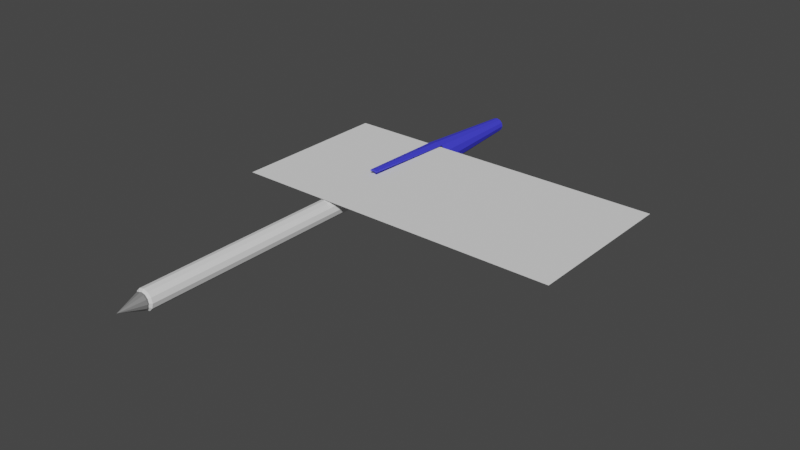 # Source: compapel.blend  (saved by Blender 3.4.6; exported with 4.5.12 LTS)
import bpy
from mathutils import Matrix  # noqa: F401  (used for matrix-valued properties, if any)

bpy.ops.wm.read_factory_settings(use_empty=True)
scene = bpy.context.scene
scene.name = 'Scene'

# ---- collections
col_collection = bpy.data.collections.new('Collection'); scene.collection.children.link(col_collection)

# ---- materials (node trees are filled in below, after node groups)
mat_material_001 = bpy.data.materials.new('Material.001')
mat_material_001.use_transparent_shadow = False
mat_material = bpy.data.materials.new('Material')
mat_material.alpha_threshold = 0.0
mat_material.use_transparent_shadow = False
mat_material.roughness = 0.5
mat_material.line_color = (0.0, 0.0, 0.0, 1.0)
mat_material_002 = bpy.data.materials.new('Material.002')
mat_material_002.use_transparent_shadow = False

# ---- material node trees
mat_material_001.use_nodes = True; mat_material_001.node_tree.nodes.clear()
_N = mat_material_001.node_tree.nodes; _L = mat_material_001.node_tree.links
n0 = _N.new('ShaderNodeBsdfPrincipled'); n0.name = 'Principled BSDF'; n0.location = (10, 300)
n0.distribution = 'GGX'
n0.subsurface_method = 'RANDOM_WALK_SKIN'
n0.inputs[0].default_value = (0.05155, 0.05093, 0.8, 1.0)
n0.inputs[3].default_value = 1.45
n0.inputs[27].default_value = (0.0, 0.0, 0.0, 1.0)
n0.inputs[28].default_value = 1.0
n1 = _N.new('ShaderNodeOutputMaterial'); n1.name = 'Material Output'; n1.location = (300, 300)
_L.new(n0.outputs[0], n1.inputs[0])
n1.is_active_output = True
mat_material.use_nodes = True; mat_material.node_tree.nodes.clear()
_N = mat_material.node_tree.nodes; _L = mat_material.node_tree.links
n0 = _N.new('ShaderNodeOutputMaterial'); n0.name = 'Material Output'; n0.location = (300, 300)
n1 = _N.new('ShaderNodeBsdfPrincipled'); n1.name = 'Principled BSDF'; n1.location = (10, 300)
n1.distribution = 'GGX'
n1.subsurface_method = 'RANDOM_WALK_SKIN'
n1.inputs[0].default_value = (0.1982, 0.1982, 0.1982, 1.0)
n1.inputs[3].default_value = 1.45
n1.inputs[27].default_value = (0.0, 0.0, 0.0, 1.0)
n1.inputs[28].default_value = 1.0
_L.new(n1.outputs[0], n0.inputs[0])
n0.is_active_output = True
mat_material_002.use_nodes = True; mat_material_002.node_tree.nodes.clear()
_N = mat_material_002.node_tree.nodes; _L = mat_material_002.node_tree.links
n0 = _N.new('ShaderNodeBsdfPrincipled'); n0.name = 'Principled BSDF'; n0.location = (10, 300)
n0.distribution = 'GGX'
n0.subsurface_method = 'RANDOM_WALK_SKIN'
n0.inputs[0].default_value = (0.0, 0.0, 0.0, 1.0)
n0.inputs[3].default_value = 1.45
n0.inputs[27].default_value = (0.0, 0.0, 0.0, 1.0)
n0.inputs[28].default_value = 1.0
n1 = _N.new('ShaderNodeOutputMaterial'); n1.name = 'Material Output'; n1.location = (300, 300)
_L.new(n0.outputs[0], n1.inputs[0])
n1.is_active_output = True

# ---- world
world_world = bpy.data.worlds.new('World'); scene.world = world_world
world_world.use_nodes = True; world_world.node_tree.nodes.clear()
_N = world_world.node_tree.nodes; _L = world_world.node_tree.links
n0 = _N.new('ShaderNodeOutputWorld'); n0.name = 'World Output'; n0.location = (300, 300)
n1 = _N.new('ShaderNodeBackground'); n1.name = 'Background'; n1.location = (10, 300)
n1.inputs[0].default_value = (0.05088, 0.05088, 0.05088, 1.0)
_L.new(n1.outputs[0], n0.inputs[0])
n0.is_active_output = True
world_world.color = (0.05088, 0.05088, 0.05088)
world_world.use_sun_shadow = False
world_world.sun_shadow_jitter_overblur = 0.0

# ---- meshes
me_cylinder = bpy.data.meshes.new('Cylinder')
me_cylinder.from_pydata([(3.725e-09, 1.0, -1.196), (3.725e-09, 1.0, 0.9471), (0.5, 0.866, -1.196), (0.5, 0.866, 0.9471), (0.866, 0.5, -1.196), (0.866, 0.5, 0.9471), (1.0, -8.946e-08, -1.196), (1.0, 2.359e-08, 0.9471), (0.866, -0.5, -1.196), (0.866, -0.5, 0.9471), (0.5, -0.866, -1.196), (0.5, -0.866, 0.9471), (3.725e-09, -1.0, -1.196), (3.725e-09, -1.0, 0.9471), (-0.5, -0.866, -1.196), (-0.5, -0.866, 0.9471), (-0.866, -0.5, -1.196), (-0.866, -0.5, 0.9471), (-1.0, -8.946e-08, -1.196), (-1.0, 2.359e-08, 0.9471), (-0.866, 0.5, -1.196), (-0.866, 0.5, 0.9471), (-0.5, 0.866, -1.196), (-0.5, 0.866, 0.9471), (0.3721, 0.6444, 0.9571), (2.998e-09, 0.7441, 0.9571), (0.6444, 0.3721, 0.9571), (0.7441, 1.336e-08, 0.9571), (0.6444, -0.3721, 0.9571), (0.3721, -0.6444, 0.9571), (2.998e-09, -0.7441, 0.9571), (-0.3721, -0.6444, 0.9571), (-0.6444, -0.3721, 0.9571), (-0.7441, 1.336e-08, 0.9571), (-0.6444, 0.3721, 0.9571), (-0.3721, 0.6444, 0.9571), (3.725e-09, 1.0, -0.708), (0.5, 0.866, -0.708), (0.866, 0.5, -0.708), (1.0, 2.359e-08, -0.708), (0.866, -0.5, -0.708), (0.5, -0.866, -0.708), (3.725e-09, -1.0, -0.708), (-0.5, -0.866, -0.708), (-0.866, -0.5, -0.708), (-1.0, 2.359e-08, -0.708), (-0.866, 0.5, -0.708), (-0.5, 0.866, -0.708)], [], [(36, 1, 3, 37), (37, 3, 5, 38), (38, 5, 7, 39), (39, 7, 9, 40), (40, 9, 11, 41), (41, 11, 13, 42), (42, 13, 15, 43), (43, 15, 17, 44), (44, 17, 19, 45), (45, 19, 21, 46), (19, 17, 32, 33), (46, 21, 23, 47), (47, 23, 1, 36), (0, 2, 4, 6, 8, 10, 12, 14, 16, 18, 20, 22), (17, 15, 31, 32), (15, 13, 30, 31), (13, 11, 29, 30), (11, 9, 28, 29), (9, 7, 27, 28), (1, 23, 35, 25), (3, 1, 25, 24), (7, 5, 26, 27), (23, 21, 34, 35), (5, 3, 24, 26), (21, 19, 33, 34), (22, 47, 36, 0), (20, 46, 47, 22), (18, 45, 46, 20), (16, 44, 45, 18), (14, 43, 44, 16), (12, 42, 43, 14), (10, 41, 42, 12), (8, 40, 41, 10), (6, 39, 40, 8), (4, 38, 39, 6), (2, 37, 38, 4), (0, 36, 37, 2)])
_uv = me_cylinder.uv_layers.new(name='UVMap')
_uv.uv.foreach_set('vector', [1.0, 0.5862, 1.0, 1.0, 0.9167, 1.0, 0.9167, 0.5862, 0.9167, 0.5862, 0.9167, 1.0, 0.8333, 1.0, 0.8333, 0.5862, 0.8333, 0.5862, 0.8333, 1.0, 0.75, 1.0, 0.75, 0.5862, 0.75, 0.5862, 0.75, 1.0, 0.6667, 1.0, 0.6667, 0.5862, 0.6667, 0.5862, 0.6667, 1.0, 0.5833, 1.0, 0.5833, 0.5862, 0.5833, 0.5862, 0.5833, 1.0, 0.5, 1.0, 0.5, 0.5862, 0.5, 0.5862, 0.5, 1.0, 0.4167, 1.0, 0.4167, 0.5862, 0.4167, 0.5862, 0.4167, 1.0, 0.3333, 1.0, 0.3333, 0.5862, 0.3333, 0.5862, 0.3333, 1.0, 0.25, 1.0, 0.25, 0.5862, 0.25, 0.5862, 0.25, 1.0, 0.1667, 1.0, 0.1667, 0.5862, 0.25, 1.0, 0.3333, 1.0, 0.3333, 1.0, 0.25, 1.0, 0.1667, 0.5862, 0.1667, 1.0, 0.08333, 1.0, 0.08333, 0.5862, 0.08333, 0.5862, 0.08333, 1.0, 7.451e-08, 1.0, 7.451e-08, 0.5862, 0.75, 0.49, 0.87, 0.4578, 0.9578, 0.37, 0.99, 0.25, 0.9578, 0.13, 0.87, 0.04215, 0.75, 0.01, 0.63, 0.04215, 0.5422, 0.13, 0.51, 0.25, 0.5422, 0.37, 0.63, 0.4578, 0.3333, 1.0, 0.4167, 1.0, 0.4167, 1.0, 0.3333, 1.0, 0.4167, 1.0, 0.5, 1.0, 0.5, 1.0, 0.4167, 1.0, 0.5, 1.0, 0.5833, 1.0, 0.5833, 1.0, 0.5, 1.0, 0.5833, 1.0, 0.6667, 1.0, 0.6667, 1.0, 0.5833, 1.0, 0.6667, 1.0, 0.75, 1.0, 0.75, 1.0, 0.6667, 1.0, 7.451e-08, 1.0, 0.08333, 1.0, 0.08333, 1.0, 7.451e-08, 1.0, 0.9167, 1.0, 1.0, 1.0, 1.0, 1.0, 0.9167, 1.0, 0.75, 1.0, 0.8333, 1.0, 0.8333, 1.0, 0.75, 1.0, 0.08333, 1.0, 0.1667, 1.0, 0.1667, 1.0, 0.08333, 1.0, 0.8333, 1.0, 0.9167, 1.0, 0.9167, 1.0, 0.8333, 1.0, 0.1667, 1.0, 0.25, 1.0, 0.25, 1.0, 0.1667, 1.0, 0.08333, 0.5, 0.08333, 0.5862, 7.451e-08, 0.5862, 7.451e-08, 0.5, 0.1667, 0.5, 0.1667, 0.5862, 0.08333, 0.5862, 0.08333, 0.5, 0.25, 0.5, 0.25, 0.5862, 0.1667, 0.5862, 0.1667, 0.5, 0.3333, 0.5, 0.3333, 0.5862, 0.25, 0.5862, 0.25, 0.5, 0.4167, 0.5, 0.4167, 0.5862, 0.3333, 0.5862, 0.3333, 0.5, 0.5, 0.5, 0.5, 0.5862, 0.4167, 0.5862, 0.4167, 0.5, 0.5833, 0.5, 0.5833, 0.5862, 0.5, 0.5862, 0.5, 0.5, 0.6667, 0.5, 0.6667, 0.5862, 0.5833, 0.5862, 0.5833, 0.5, 0.75, 0.5, 0.75, 0.5862, 0.6667, 0.5862, 0.6667, 0.5, 0.8333, 0.5, 0.8333, 0.5862, 0.75, 0.5862, 0.75, 0.5, 0.9167, 0.5, 0.9167, 0.5862, 0.8333, 0.5862, 0.8333, 0.5, 1.0, 0.5, 1.0, 0.5862, 0.9167, 0.5862, 0.9167, 0.5])
me_cylinder.update()
me_cylinder_001 = bpy.data.meshes.new('Cylinder.001')
me_cylinder_001.from_pydata([(-2.57e-09, 0.5148, -0.4626), (0.2574, 0.4458, -0.4626), (0.4458, 0.2574, -0.4626), (0.5148, -2.221e-07, -0.4626), (0.4458, -0.2574, -0.4626), (0.2574, -0.4458, -0.4626), (-2.57e-09, -0.5148, -0.4626), (-0.2574, -0.4458, -0.4626), (-0.4458, -0.2574, -0.4626), (-0.5148, -2.221e-07, -0.4626), (-0.4458, 0.2574, -0.4626), (-0.2574, 0.4458, -0.4626), (-2.484e-09, 1.0, -0.0403), (0.5, 0.866, -0.0403), (0.866, 0.5, -0.0403), (1.0, -1.653e-07, -0.0403), (0.866, -0.5, -0.0403), (0.5, -0.866, -0.0403), (-2.484e-09, -1.0, -0.0403), (-0.5, -0.866, -0.0403), (-0.866, -0.5, -0.0403), (-1.0, -1.653e-07, -0.0403), (-0.866, 0.5, -0.0403), (-0.5, 0.866, -0.0403), (1.042, 0.2571, 0.3442), (1.111, 1.3e-07, 0.3442), (1.042, -0.2571, 0.3442), (1.006, -1.666e-07, -0.04044), (0.8725, -0.5, -0.04044), (0.8725, 0.5, -0.04044), (1.221, 1.287e-07, 0.3441), (1.152, -0.2571, 0.3441), (1.152, 0.2571, 0.3441), (0.2659, 0.4606, 1.441), (-2.68e-09, 0.5318, 1.441), (0.4606, 0.2659, 1.441), (0.5318, -5.152e-09, 1.441), (0.4606, -0.2659, 1.441), (0.2659, -0.4606, 1.441), (-2.68e-09, -0.5318, 1.441), (-0.2659, -0.4606, 1.441), (-0.4606, -0.2659, 1.441), (-0.5318, -5.152e-09, 1.441), (-0.4606, 0.2659, 1.441), (-0.2659, 0.4606, 1.441), (0.2922, 0.5061, 1.448), (1.697e-07, 0.5844, 1.448), (0.5061, 0.2922, 1.448), (0.5844, -8.777e-09, 1.448), (0.5061, -0.2922, 1.448), (0.2922, -0.5061, 1.448), (1.697e-07, -0.5844, 1.448), (-0.2922, -0.5061, 1.448), (-0.5061, -0.2922, 1.448), (-0.5844, -8.777e-09, 1.448), (-0.5061, 0.2922, 1.448), (-0.2922, 0.5061, 1.448), (6.599e-07, 1.579e-08, 1.542), (-3.899e-09, 0.2478, -0.1244), (-3.899e-09, 0.2478, 1.456), (0.1239, 0.2146, -0.1244), (0.1239, 0.2146, 1.456), (0.2146, 0.1239, -0.1244), (0.2146, 0.1239, 1.456), (0.2478, -3.687e-08, -0.1244), (0.2478, -8.857e-09, 1.456), (0.2146, -0.1239, -0.1244), (0.2146, -0.1239, 1.456), (0.1239, -0.2146, -0.1244), (0.1239, -0.2146, 1.456), (-3.899e-09, -0.2478, -0.1244), (-3.899e-09, -0.2478, 1.456), (-0.1239, -0.2146, -0.1244), (-0.1239, -0.2146, 1.456), (-0.2146, -0.1239, -0.1244), (-0.2146, -0.1239, 1.456), (-0.2478, -3.687e-08, -0.1244), (-0.2478, -8.857e-09, 1.456), (-0.2146, 0.1239, -0.1244), (-0.2146, 0.1239, 1.456), (-0.1239, 0.2146, -0.1244), (-0.1239, 0.2146, 1.456), (0.09218, 0.1597, 1.463), (-4.079e-09, 0.1844, 1.463), (0.1597, 0.09218, 1.463), (0.1844, -1.139e-08, 1.463), (0.1597, -0.09218, 1.463), (0.09218, -0.1597, 1.463), (-4.079e-09, -0.1844, 1.463), (-0.09218, -0.1597, 1.463), (-0.1597, -0.09218, 1.463), (-0.1844, -1.139e-08, 1.463), (-0.1597, 0.09218, 1.463), (-0.09218, 0.1597, 1.463), (-3.899e-09, 0.2478, 0.2355), (0.1239, 0.2146, 0.2355), (0.2146, 0.1239, 0.2355), (0.2478, -8.857e-09, 0.2355), (0.2146, -0.1239, 0.2355), (0.1239, -0.2146, 0.2355), (-3.899e-09, -0.2478, 0.2355), (-0.1239, -0.2146, 0.2355), (-0.2146, -0.1239, 0.2355), (-0.2478, -8.857e-09, 0.2355), (-0.2146, 0.1239, 0.2355), (-0.1239, 0.2146, 0.2355)], [], [(0, 1, 2, 3, 4, 5, 6, 7, 8, 9, 10, 11), (11, 23, 12, 0), (10, 22, 23, 11), (9, 21, 22, 10), (8, 20, 21, 9), (7, 19, 20, 8), (6, 18, 19, 7), (5, 17, 18, 6), (4, 16, 17, 5), (3, 15, 16, 4), (2, 14, 15, 3), (1, 13, 14, 2), (0, 12, 13, 1), (26, 16, 28, 31), (15, 14, 29, 27), (27, 29, 32, 30), (28, 27, 30, 31), (25, 26, 31, 30), (16, 15, 27, 28), (14, 24, 32, 29), (24, 25, 30, 32), (41, 40, 52, 53), (47, 45, 57), (38, 37, 49, 50), (34, 44, 56, 46), (35, 33, 45, 47), (42, 41, 53, 54), (39, 38, 50, 51), (36, 35, 47, 48), (43, 42, 54, 55), (40, 39, 51, 52), (37, 36, 48, 49), (44, 43, 55, 56), (33, 34, 46, 45), (54, 53, 57), (51, 50, 57), (48, 47, 57), (55, 54, 57), (52, 51, 57), (49, 48, 57), (56, 55, 57), (45, 46, 57), (53, 52, 57), (50, 49, 57), (46, 56, 57), (94, 59, 61, 95), (95, 61, 63, 96), (96, 63, 65, 97), (97, 65, 67, 98), (98, 67, 69, 99), (99, 69, 71, 100), (100, 71, 73, 101), (101, 73, 75, 102), (102, 75, 77, 103), (103, 77, 79, 104), (77, 75, 90, 91), (104, 79, 81, 105), (105, 81, 59, 94), (58, 60, 62, 64, 66, 68, 70, 72, 74, 76, 78, 80), (75, 73, 89, 90), (73, 71, 88, 89), (71, 69, 87, 88), (69, 67, 86, 87), (67, 65, 85, 86), (59, 81, 93, 83), (61, 59, 83, 82), (65, 63, 84, 85), (81, 79, 92, 93), (63, 61, 82, 84), (79, 77, 91, 92), (80, 105, 94, 58), (78, 104, 105, 80), (76, 103, 104, 78), (74, 102, 103, 76), (72, 101, 102, 74), (70, 100, 101, 72), (68, 99, 100, 70), (66, 98, 99, 68), (64, 97, 98, 66), (62, 96, 97, 64), (60, 95, 96, 62), (58, 94, 95, 60)])
me_cylinder_001.polygons.foreach_set('material_index', [0, 0, 0, 0, 0, 0, 0, 0, 0, 0, 0, 0, 0, 0, 0, 0, 0, 0, 0, 0, 0, 1, 1, 1, 1, 1, 1, 1, 1, 1, 1, 1, 1, 1, 1, 1, 1, 1, 1, 1, 1, 1, 1, 1, 1, 2, 2, 2, 2, 2, 2, 2, 2, 2, 2, 2, 2, 2, 2, 2, 2, 2, 2, 2, 2, 2, 2, 2, 2, 2, 2, 2, 2, 2, 2, 2, 2, 2, 2, 2, 2, 2])
_uv = me_cylinder_001.uv_layers.new(name='UVMap')
_uv.uv.foreach_set('vector', [0.75, 0.49, 0.87, 0.4578, 0.9578, 0.37, 0.99, 0.25, 0.9578, 0.13, 0.87, 0.04215, 0.75, 0.01, 0.63, 0.04215, 0.5422, 0.13, 0.51, 0.25, 0.5422, 0.37, 0.63, 0.4578, 0.08333, 0.5, 0.08333, 0.5862, 7.451e-08, 0.5862, 7.451e-08, 0.5, 0.1667, 0.5, 0.1667, 0.5862, 0.08333, 0.5862, 0.08333, 0.5, 0.25, 0.5, 0.25, 0.5862, 0.1667, 0.5862, 0.1667, 0.5, 0.3333, 0.5, 0.3333, 0.5862, 0.25, 0.5862, 0.25, 0.5, 0.4167, 0.5, 0.4167, 0.5862, 0.3333, 0.5862, 0.3333, 0.5, 0.5, 0.5, 0.5, 0.5862, 0.4167, 0.5862, 0.4167, 0.5, 0.5833, 0.5, 0.5833, 0.5862, 0.5, 0.5862, 0.5, 0.5, 0.6667, 0.5, 0.6667, 0.5862, 0.5833, 0.5862, 0.5833, 0.5, 0.75, 0.5, 0.75, 0.5862, 0.6667, 0.5862, 0.6667, 0.5, 0.8333, 0.5, 0.8333, 0.5862, 0.75, 0.5862, 0.75, 0.5, 0.9167, 0.5, 0.9167, 0.5862, 0.8333, 0.5862, 0.8333, 0.5, 1.0, 0.5, 1.0, 0.5862, 0.9167, 0.5862, 0.9167, 0.5, 0.0, 0.0, 0.0, 0.0, 0.0, 0.0, 0.0, 0.0, 0.75, 0.5862, 0.8333, 0.5862, 0.8333, 0.5862, 0.75, 0.5862, 0.75, 0.5862, 0.8333, 0.5862, 0.8333, 0.5862, 0.75, 0.5862, 0.6667, 0.5862, 0.75, 0.5862, 0.75, 0.5862, 0.6667, 0.5862, 0.0, 0.0, 0.0, 0.0, 0.0, 0.0, 0.0, 0.0, 0.6667, 0.5862, 0.75, 0.5862, 0.75, 0.5862, 0.6667, 0.5862, 0.0, 0.0, 0.0, 0.0, 0.0, 0.0, 0.0, 0.0, 0.0, 0.0, 0.0, 0.0, 0.0, 0.0, 0.0, 0.0, 0.3333, 1.0, 0.4167, 1.0, 0.4167, 1.0, 0.3333, 1.0, 0.8333, 1.0, 0.9167, 1.0, 0.8333, 1.0, 0.5833, 1.0, 0.6667, 1.0, 0.6667, 1.0, 0.5833, 1.0, 7.451e-08, 1.0, 0.08333, 1.0, 0.08333, 1.0, 7.451e-08, 1.0, 0.8333, 1.0, 0.9167, 1.0, 0.9167, 1.0, 0.8333, 1.0, 0.25, 1.0, 0.3333, 1.0, 0.3333, 1.0, 0.25, 1.0, 0.5, 1.0, 0.5833, 1.0, 0.5833, 1.0, 0.5, 1.0, 0.75, 1.0, 0.8333, 1.0, 0.8333, 1.0, 0.75, 1.0, 0.1667, 1.0, 0.25, 1.0, 0.25, 1.0, 0.1667, 1.0, 0.4167, 1.0, 0.5, 1.0, 0.5, 1.0, 0.4167, 1.0, 0.6667, 1.0, 0.75, 1.0, 0.75, 1.0, 0.6667, 1.0, 0.08333, 1.0, 0.1667, 1.0, 0.1667, 1.0, 0.08333, 1.0, 0.9167, 1.0, 1.0, 1.0, 1.0, 1.0, 0.9167, 1.0, 0.25, 1.0, 0.3333, 1.0, 0.25, 1.0, 0.5, 1.0, 0.5833, 1.0, 0.5, 1.0, 0.75, 1.0, 0.8333, 1.0, 0.75, 1.0, 0.1667, 1.0, 0.25, 1.0, 0.1667, 1.0, 0.4167, 1.0, 0.5, 1.0, 0.4167, 1.0, 0.6667, 1.0, 0.75, 1.0, 0.6667, 1.0, 0.08333, 1.0, 0.1667, 1.0, 0.08333, 1.0, 0.9167, 1.0, 1.0, 1.0, 0.9167, 1.0, 0.3333, 1.0, 0.4167, 1.0, 0.3333, 1.0, 0.5833, 1.0, 0.6667, 1.0, 0.5833, 1.0, 7.451e-08, 1.0, 0.08333, 1.0, 7.451e-08, 1.0, 1.0, 0.5862, 1.0, 1.0, 0.9167, 1.0, 0.9167, 0.5862, 0.9167, 0.5862, 0.9167, 1.0, 0.8333, 1.0, 0.8333, 0.5862, 0.8333, 0.5862, 0.8333, 1.0, 0.75, 1.0, 0.75, 0.5862, 0.75, 0.5862, 0.75, 1.0, 0.6667, 1.0, 0.6667, 0.5862, 0.6667, 0.5862, 0.6667, 1.0, 0.5833, 1.0, 0.5833, 0.5862, 0.5833, 0.5862, 0.5833, 1.0, 0.5, 1.0, 0.5, 0.5862, 0.5, 0.5862, 0.5, 1.0, 0.4167, 1.0, 0.4167, 0.5862, 0.4167, 0.5862, 0.4167, 1.0, 0.3333, 1.0, 0.3333, 0.5862, 0.3333, 0.5862, 0.3333, 1.0, 0.25, 1.0, 0.25, 0.5862, 0.25, 0.5862, 0.25, 1.0, 0.1667, 1.0, 0.1667, 0.5862, 0.25, 1.0, 0.3333, 1.0, 0.3333, 1.0, 0.25, 1.0, 0.1667, 0.5862, 0.1667, 1.0, 0.08333, 1.0, 0.08333, 0.5862, 0.08333, 0.5862, 0.08333, 1.0, 7.451e-08, 1.0, 7.451e-08, 0.5862, 0.75, 0.49, 0.87, 0.4578, 0.9578, 0.37, 0.99, 0.25, 0.9578, 0.13, 0.87, 0.04215, 0.75, 0.01, 0.63, 0.04215, 0.5422, 0.13, 0.51, 0.25, 0.5422, 0.37, 0.63, 0.4578, 0.3333, 1.0, 0.4167, 1.0, 0.4167, 1.0, 0.3333, 1.0, 0.4167, 1.0, 0.5, 1.0, 0.5, 1.0, 0.4167, 1.0, 0.5, 1.0, 0.5833, 1.0, 0.5833, 1.0, 0.5, 1.0, 0.5833, 1.0, 0.6667, 1.0, 0.6667, 1.0, 0.5833, 1.0, 0.6667, 1.0, 0.75, 1.0, 0.75, 1.0, 0.6667, 1.0, 7.451e-08, 1.0, 0.08333, 1.0, 0.08333, 1.0, 7.451e-08, 1.0, 0.9167, 1.0, 1.0, 1.0, 1.0, 1.0, 0.9167, 1.0, 0.75, 1.0, 0.8333, 1.0, 0.8333, 1.0, 0.75, 1.0, 0.08333, 1.0, 0.1667, 1.0, 0.1667, 1.0, 0.08333, 1.0, 0.8333, 1.0, 0.9167, 1.0, 0.9167, 1.0, 0.8333, 1.0, 0.1667, 1.0, 0.25, 1.0, 0.25, 1.0, 0.1667, 1.0, 0.08333, 0.5, 0.08333, 0.5862, 7.451e-08, 0.5862, 7.451e-08, 0.5, 0.1667, 0.5, 0.1667, 0.5862, 0.08333, 0.5862, 0.08333, 0.5, 0.25, 0.5, 0.25, 0.5862, 0.1667, 0.5862, 0.1667, 0.5, 0.3333, 0.5, 0.3333, 0.5862, 0.25, 0.5862, 0.25, 0.5, 0.4167, 0.5, 0.4167, 0.5862, 0.3333, 0.5862, 0.3333, 0.5, 0.5, 0.5, 0.5, 0.5862, 0.4167, 0.5862, 0.4167, 0.5, 0.5833, 0.5, 0.5833, 0.5862, 0.5, 0.5862, 0.5, 0.5, 0.6667, 0.5, 0.6667, 0.5862, 0.5833, 0.5862, 0.5833, 0.5, 0.75, 0.5, 0.75, 0.5862, 0.6667, 0.5862, 0.6667, 0.5, 0.8333, 0.5, 0.8333, 0.5862, 0.75, 0.5862, 0.75, 0.5, 0.9167, 0.5, 0.9167, 0.5862, 0.8333, 0.5862, 0.8333, 0.5, 1.0, 0.5, 1.0, 0.5862, 0.9167, 0.5862, 0.9167, 0.5])
me_cylinder_001.materials.append(mat_material_001)
me_cylinder_001.materials.append(mat_material)
me_cylinder_001.materials.append(mat_material_002)
me_cylinder_001.update()
me_plane = bpy.data.meshes.new('Plane')
me_plane.from_pydata([(-1.0, -1.0, 0.0), (1.0, -1.0, 0.0), (-1.0, 1.0, 0.0), (1.0, 1.0, 0.0)], [], [(0, 1, 3, 2)])
_uv = me_plane.uv_layers.new(name='UVMap')
_uv.uv.foreach_set('vector', [0.0, 0.0, 1.0, 0.0, 1.0, 1.0, 0.0, 1.0])
me_plane.update()

# ---- objects
ob_transparente = bpy.data.objects.new('transparente', me_cylinder)
ob_caneta = bpy.data.objects.new('caneta', me_cylinder_001)
ob_plane = bpy.data.objects.new('Plane', me_plane)

# ---- transforms, parenting, visibility, modifiers, constraints
ob_transparente.location = (-6.685e-10, -0.1712, -1.172e-08)
ob_transparente.rotation_euler = (1.571, 0.0, 0.0)
ob_transparente.scale = (0.1794, 0.1794, 3.237)
ob_caneta.location = (5.422e-10, 3.259, 1.419e-07)
ob_caneta.rotation_euler = (1.571, -1.571, 0.0)
ob_caneta.scale = (0.2511, 0.2511, 4.529)
ob_plane.location = (1.331, 1.941, 0.1951)
ob_plane.scale = (3.022, 1.473, 1.473)

# ---- collection membership
col_collection.objects.link(ob_transparente)
col_collection.objects.link(ob_caneta)
col_collection.objects.link(ob_plane)

# ---- scene / render settings (as saved in the file)
scene.frame_start = 1; scene.frame_end = 250; scene.frame_set(1)
scene.render.engine = 'BLENDER_EEVEE_NEXT'
scene.cycles.sampling_pattern = 'TABULATED_SOBOL'
scene.cycles.use_light_tree = False
scene.view_settings.view_transform = 'Filmic'
bpy.context.view_layer.update()

# ---- added for rendering (the .blend has no active camera and no usable light): camera, sun
cam_auto = bpy.data.cameras.new('AutoCamera')
cam_auto.lens = 50.0
cam_auto.sensor_width = 36.0
cam_auto.clip_end = 1000.0
ob_auto_camera = bpy.data.objects.new('AutoCamera', cam_auto)
scene.collection.objects.link(ob_auto_camera)
ob_auto_camera.location = (11.4361, -11.3119, 8.11199)
ob_auto_camera.rotation_euler = (1.09748, -7.21219e-08, 0.694738)
scene.camera = ob_auto_camera
light_auto_sun = bpy.data.lights.new('AutoSun', 'SUN')
light_auto_sun.energy = 3.0
light_auto_sun.angle = 0.0523599
ob_auto_sun = bpy.data.objects.new('AutoSun', light_auto_sun)
scene.collection.objects.link(ob_auto_sun)
ob_auto_sun.rotation_euler = (0.872665, 0.174533, 0.523599)
bpy.context.view_layer.update()
